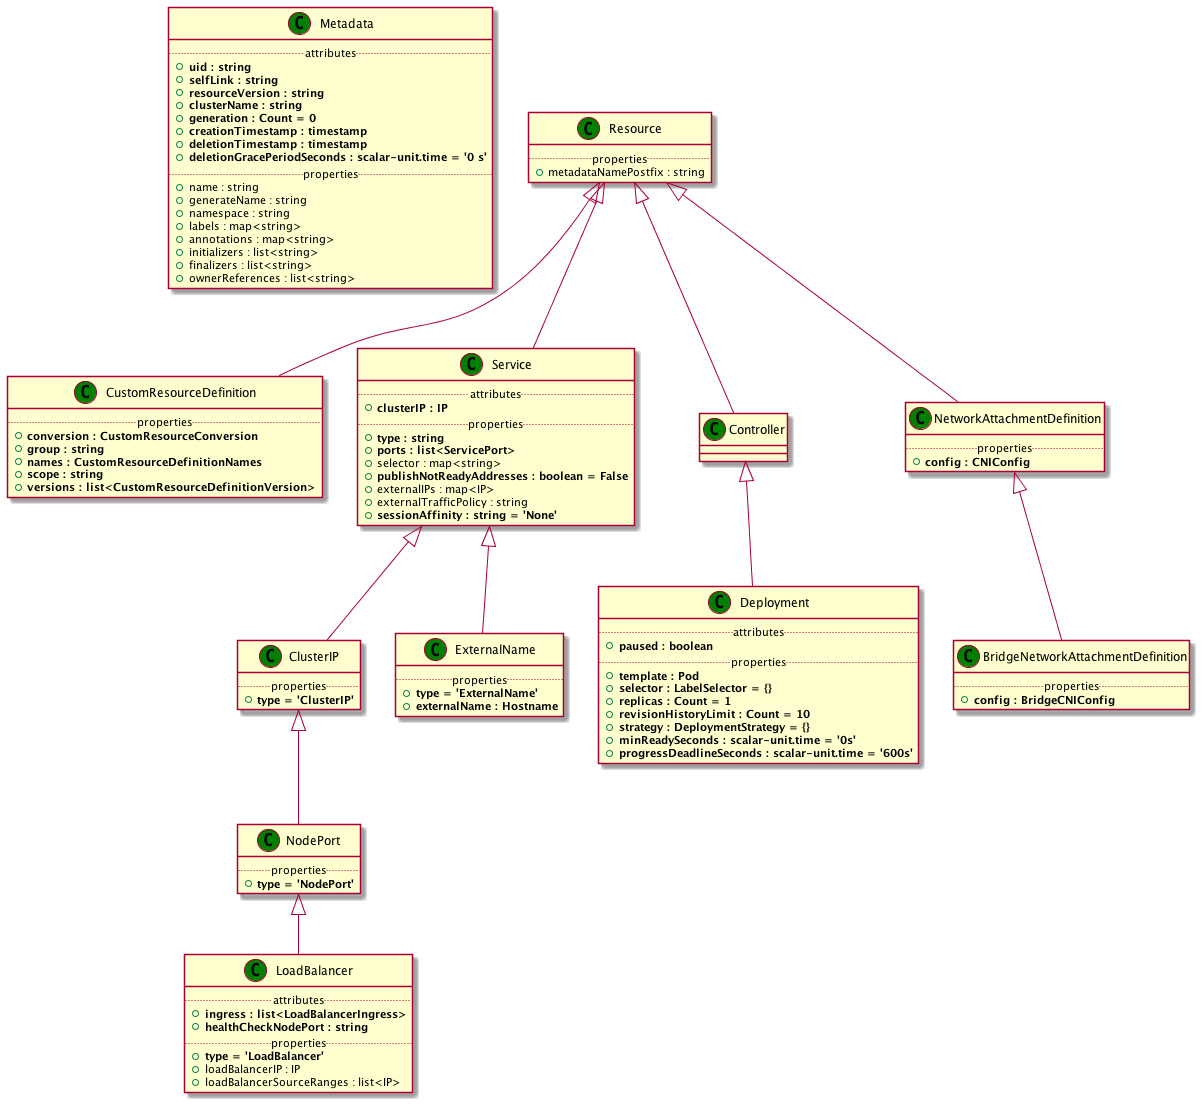

The diagram above was rendered by PlantUML. Its source (embedded in the PNG):
@startuml
set namespaceSeparator none
class "Metadata" as Metadata_CT << (C,green) >> {
.. attributes ..
+<b>uid : string
+<b>selfLink : string
+<b>resourceVersion : string
+<b>clusterName : string
+<b>generation : Count = 0
+<b>creationTimestamp : timestamp
+<b>deletionTimestamp : timestamp
+<b>deletionGracePeriodSeconds : scalar-unit.time = '0 s'
.. properties ..
+name : string
+generateName : string
+namespace : string
+labels : map<string>
+annotations : map<string>
+initializers : list<string>
+finalizers : list<string>
+ownerReferences : list<string>
}
class "Resource" as Resource_CT << (C,green) >> {
.. properties ..
+metadataNamePostfix : string
}
class "CustomResourceDefinition" as CustomResourceDefinition_CT << (C,green) >> {
.. properties ..
+<b>conversion : CustomResourceConversion
+<b>group : string
+<b>names : CustomResourceDefinitionNames
+<b>scope : string
+<b>versions : list<CustomResourceDefinitionVersion>
}
class "Service" as Service_CT << (C,green) >> {
.. attributes ..
+<b>clusterIP : IP
.. properties ..
+<b>type : string
+<b>ports : list<ServicePort>
+selector : map<string>
+<b>publishNotReadyAddresses : boolean = False
+externalIPs : map<IP>
+externalTrafficPolicy : string
+<b>sessionAffinity : string = 'None'
}
class "ClusterIP" as ClusterIP_CT << (C,green) >> {
.. properties ..
+<b>type = 'ClusterIP'
}
class "NodePort" as NodePort_CT << (C,green) >> {
.. properties ..
+<b>type = 'NodePort'
}
class "LoadBalancer" as LoadBalancer_CT << (C,green) >> {
.. attributes ..
+<b>ingress : list<LoadBalancerIngress>
+<b>healthCheckNodePort : string
.. properties ..
+<b>type = 'LoadBalancer'
+loadBalancerIP : IP
+loadBalancerSourceRanges : list<IP>
}
class "ExternalName" as ExternalName_CT << (C,green) >> {
.. properties ..
+<b>type = 'ExternalName'
+<b>externalName : Hostname
}
class "Controller" as Controller_CT << (C,green) >> {
}
class "Deployment" as Deployment_CT << (C,green) >> {
.. attributes ..
+<b>paused : boolean
.. properties ..
+<b>template : Pod
+<b>selector : LabelSelector = {}
+<b>replicas : Count = 1
+<b>revisionHistoryLimit : Count = 10
+<b>strategy : DeploymentStrategy = {}
+<b>minReadySeconds : scalar-unit.time = '0s'
+<b>progressDeadlineSeconds : scalar-unit.time = '600s'
}
class "NetworkAttachmentDefinition" as NetworkAttachmentDefinition_CT << (C,green) >> {
.. properties ..
+<b>config : CNIConfig
}
class "BridgeNetworkAttachmentDefinition" as BridgeNetworkAttachmentDefinition_CT << (C,green) >> {
.. properties ..
+<b>config : BridgeCNIConfig
}
Resource_CT <|-- CustomResourceDefinition_CT
Resource_CT <|-- Service_CT
Service_CT <|-- ClusterIP_CT
ClusterIP_CT <|-- NodePort_CT
NodePort_CT <|-- LoadBalancer_CT
Service_CT <|-- ExternalName_CT
Resource_CT <|-- Controller_CT
Controller_CT <|-- Deployment_CT
Resource_CT <|-- NetworkAttachmentDefinition_CT
NetworkAttachmentDefinition_CT <|-- BridgeNetworkAttachmentDefinition_CT
@enduml